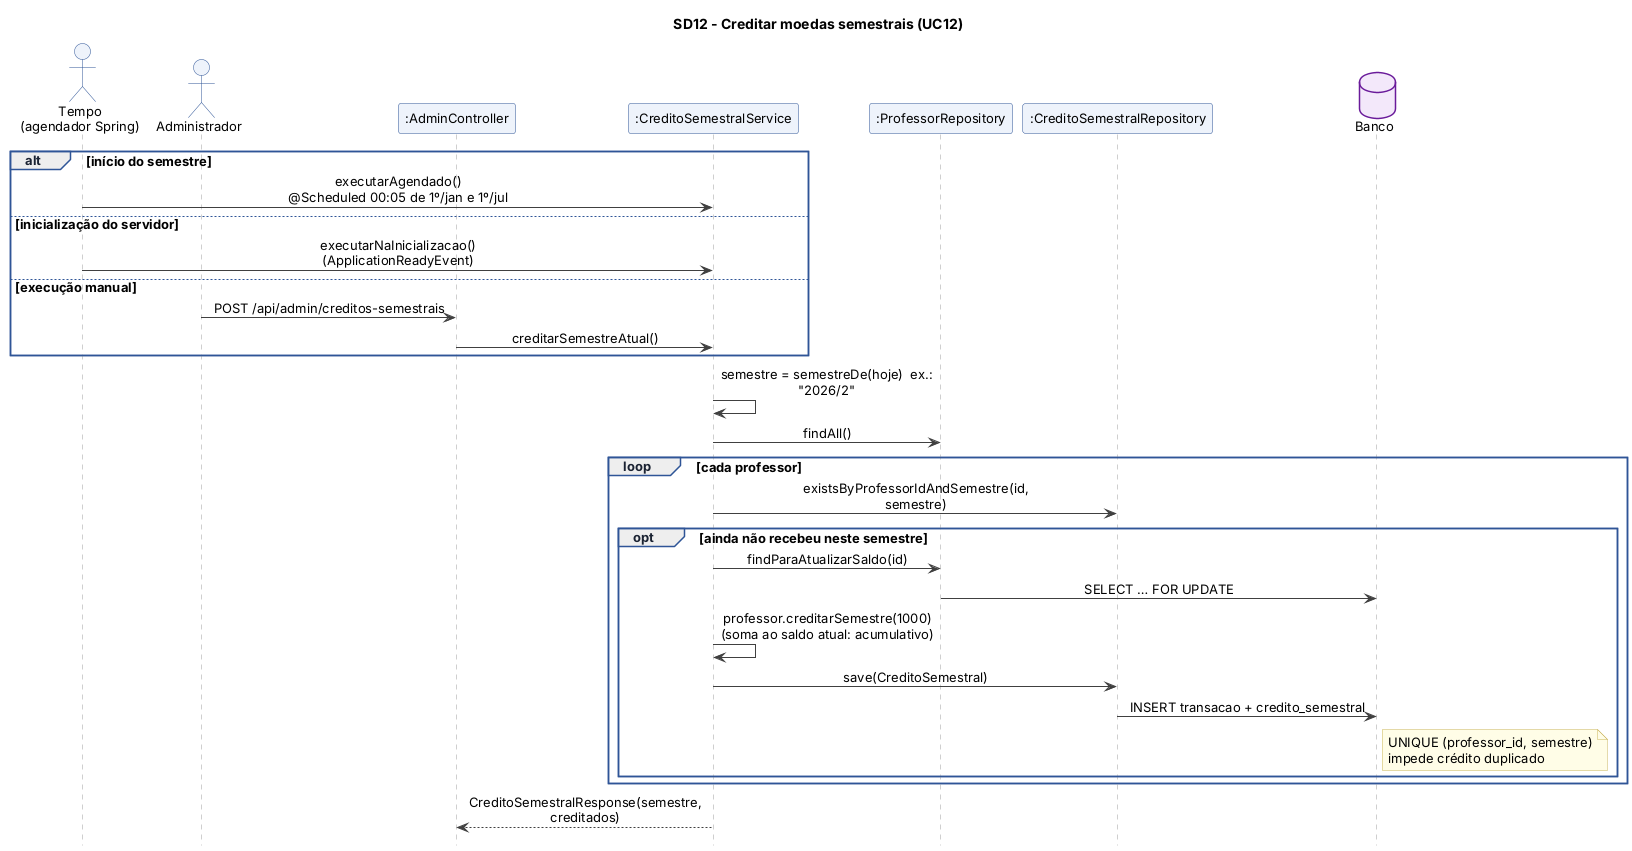

The diagram above was rendered by PlantUML. Its source (embedded in the PNG):
@startuml sd12_creditar_semestre
!include estilo.iuml
title SD12 - Creditar moedas semestrais (UC12)

actor "Tempo\n(agendador Spring)" as T
actor "Administrador" as ADM
participant ":AdminController" as C
participant ":CreditoSemestralService" as S
participant ":ProfessorRepository" as PR
participant ":CreditoSemestralRepository" as CR
database "Banco" as DB

alt início do semestre
  T -> S : executarAgendado()\n@Scheduled 00:05 de 1º/jan e 1º/jul
else inicialização do servidor
  T -> S : executarNaInicializacao()\n(ApplicationReadyEvent)
else execução manual
  ADM -> C : POST /api/admin/creditos-semestrais
  C -> S : creditarSemestreAtual()
end
S -> S : semestre = semestreDe(hoje)  ex.: "2026/2"
S -> PR : findAll()
loop cada professor
  S -> CR : existsByProfessorIdAndSemestre(id, semestre)
  opt ainda não recebeu neste semestre
    S -> PR : findParaAtualizarSaldo(id)
    PR -> DB : SELECT … FOR UPDATE
    S -> S : professor.creditarSemestre(1000)\n(soma ao saldo atual: acumulativo)
    S -> CR : save(CreditoSemestral)
    CR -> DB : INSERT transacao + credito_semestral
    note right of DB : UNIQUE (professor_id, semestre)\nimpede crédito duplicado
  end
end
S --> C : CreditoSemestralResponse(semestre, creditados)
@enduml